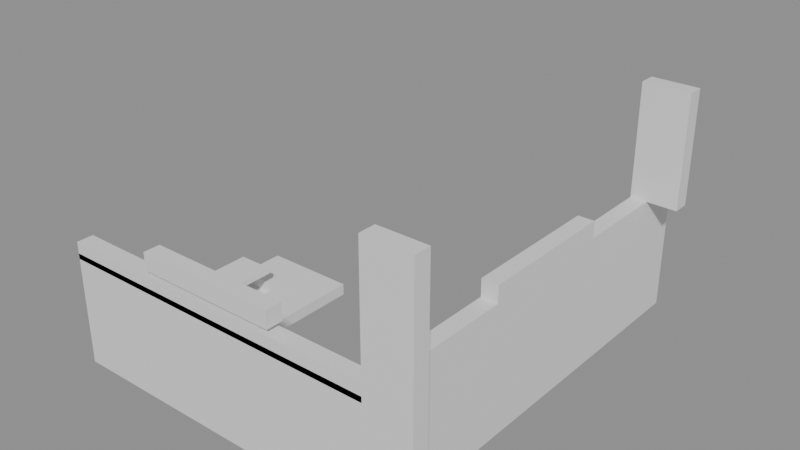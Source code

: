 # Source: building_lego.blend  (saved by Blender 5.0.119; exported with 4.5.12 LTS)
import bpy
from mathutils import Matrix  # noqa: F401  (used for matrix-valued properties, if any)

bpy.ops.wm.read_factory_settings(use_empty=True)
scene = bpy.context.scene
scene.name = 'Scene'

# ---- collections
col_01_paredes_externas = bpy.data.collections.new('01_Paredes_Externas'); scene.collection.children.link(col_01_paredes_externas)
col_03_pisos_escadas = bpy.data.collections.new('03_Pisos_Escadas'); scene.collection.children.link(col_03_pisos_escadas)
col_04_moveis_decoracoes = bpy.data.collections.new('04_Moveis_Decoracoes'); scene.collection.children.link(col_04_moveis_decoracoes)

# ---- materials (node trees are filled in below, after node groups)
mat_mat_parede_externa = bpy.data.materials.new('Mat_Parede_Externa')
mat_mat_pisos = bpy.data.materials.new('Mat_Pisos')
mat_mat_moveis = bpy.data.materials.new('Mat_Moveis')

# ---- material node trees
mat_mat_parede_externa.use_nodes = True; mat_mat_parede_externa.node_tree.nodes.clear()
_N = mat_mat_parede_externa.node_tree.nodes; _L = mat_mat_parede_externa.node_tree.links
n0 = _N.new('ShaderNodeBsdfPrincipled'); n0.name = 'BSDF - Pré-fundamentado'; n0.location = (-200, 100)
n1 = _N.new('ShaderNodeOutputMaterial'); n1.name = 'Saída de material'; n1.location = (200, 100)
_L.new(n0.outputs[0], n1.inputs[0])
n1.is_active_output = True
mat_mat_pisos.use_nodes = True; mat_mat_pisos.node_tree.nodes.clear()
_N = mat_mat_pisos.node_tree.nodes; _L = mat_mat_pisos.node_tree.links
n0 = _N.new('ShaderNodeBsdfPrincipled'); n0.name = 'BSDF - Pré-fundamentado'; n0.location = (-200, 100)
n1 = _N.new('ShaderNodeOutputMaterial'); n1.name = 'Saída de material'; n1.location = (200, 100)
_L.new(n0.outputs[0], n1.inputs[0])
n1.is_active_output = True
mat_mat_moveis.use_nodes = True; mat_mat_moveis.node_tree.nodes.clear()
_N = mat_mat_moveis.node_tree.nodes; _L = mat_mat_moveis.node_tree.links
n0 = _N.new('ShaderNodeBsdfPrincipled'); n0.name = 'BSDF - Pré-fundamentado'; n0.location = (-200, 100)
n1 = _N.new('ShaderNodeOutputMaterial'); n1.name = 'Saída de material'; n1.location = (200, 100)
_L.new(n0.outputs[0], n1.inputs[0])
n1.is_active_output = True

# ---- meshes
me_bloco_stone_wall_1232_3631_z10 = bpy.data.meshes.new('Bloco_stone_wall_1232_3631_z10')
me_bloco_stone_wall_1232_3631_z10.from_pydata([(-0.5, -0.175, -1.2), (0.5, -0.175, -1.2), (0.5, 0.175, -1.2), (-0.5, 0.175, -1.2), (-0.5, -0.175, 1.2), (0.5, -0.175, 1.2), (0.5, 0.175, 1.2), (-0.5, 0.175, 1.2)], [], [(0, 1, 2, 3), (4, 7, 6, 5), (0, 4, 5, 1), (2, 6, 7, 3), (0, 3, 7, 4), (1, 5, 6, 2)])
me_bloco_stone_wall_1232_3631_z10.materials.append(mat_mat_parede_externa)
me_bloco_stone_wall_1232_3631_z10.update()
me_bloco_stone_wall_1232_3631_z29 = bpy.data.meshes.new('Bloco_stone_wall_1232_3631_z29')
me_bloco_stone_wall_1232_3631_z29.from_pydata([(-0.5, -0.175, -0.18), (0.5, -0.175, -0.18), (0.5, 0.175, -0.18), (-0.5, 0.175, -0.18), (-0.5, -0.175, 0.18), (0.5, -0.175, 0.18), (0.5, 0.175, 0.18), (-0.5, 0.175, 0.18)], [], [(0, 1, 2, 3), (4, 7, 6, 5), (0, 4, 5, 1), (2, 6, 7, 3), (0, 3, 7, 4), (1, 5, 6, 2)])
me_bloco_stone_wall_1232_3631_z29.materials.append(mat_mat_parede_externa)
me_bloco_stone_wall_1232_3631_z29.update()
me_bloco_stone_wall_1233_3631_z10 = bpy.data.meshes.new('Bloco_stone_wall_1233_3631_z10')
me_bloco_stone_wall_1233_3631_z10.from_pydata([(-0.5, -0.175, -1.2), (0.5, -0.175, -1.2), (0.5, 0.175, -1.2), (-0.5, 0.175, -1.2), (-0.5, -0.175, 1.2), (0.5, -0.175, 1.2), (0.5, 0.175, 1.2), (-0.5, 0.175, 1.2)], [], [(0, 1, 2, 3), (4, 7, 6, 5), (0, 4, 5, 1), (2, 6, 7, 3), (0, 3, 7, 4), (1, 5, 6, 2)])
me_bloco_stone_wall_1233_3631_z10.materials.append(mat_mat_parede_externa)
me_bloco_stone_wall_1233_3631_z10.update()
me_bloco_stone_wall_1233_3631_z29 = bpy.data.meshes.new('Bloco_stone_wall_1233_3631_z29')
me_bloco_stone_wall_1233_3631_z29.from_pydata([(-0.5, -0.175, -0.18), (0.5, -0.175, -0.18), (0.5, 0.175, -0.18), (-0.5, 0.175, -0.18), (-0.5, -0.175, 0.18), (0.5, -0.175, 0.18), (0.5, 0.175, 0.18), (-0.5, 0.175, 0.18)], [], [(0, 1, 2, 3), (4, 7, 6, 5), (0, 4, 5, 1), (2, 6, 7, 3), (0, 3, 7, 4), (1, 5, 6, 2)])
me_bloco_stone_wall_1233_3631_z29.materials.append(mat_mat_parede_externa)
me_bloco_stone_wall_1233_3631_z29.update()
me_bloco_stone_wall_1234_3631_z10 = bpy.data.meshes.new('Bloco_stone_wall_1234_3631_z10')
me_bloco_stone_wall_1234_3631_z10.from_pydata([(-0.5, -0.175, -1.2), (0.5, -0.175, -1.2), (0.5, 0.175, -1.2), (-0.5, 0.175, -1.2), (-0.5, -0.175, 1.2), (0.5, -0.175, 1.2), (0.5, 0.175, 1.2), (-0.5, 0.175, 1.2)], [], [(0, 1, 2, 3), (4, 7, 6, 5), (0, 4, 5, 1), (2, 6, 7, 3), (0, 3, 7, 4), (1, 5, 6, 2)])
me_bloco_stone_wall_1234_3631_z10.materials.append(mat_mat_parede_externa)
me_bloco_stone_wall_1234_3631_z10.update()
me_bloco_stone_wall_1234_3631_z29 = bpy.data.meshes.new('Bloco_stone_wall_1234_3631_z29')
me_bloco_stone_wall_1234_3631_z29.from_pydata([(-0.5, -0.175, -0.18), (0.5, -0.175, -0.18), (0.5, 0.175, -0.18), (-0.5, 0.175, -0.18), (-0.5, -0.175, 0.18), (0.5, -0.175, 0.18), (0.5, 0.175, 0.18), (-0.5, 0.175, 0.18)], [], [(0, 1, 2, 3), (4, 7, 6, 5), (0, 4, 5, 1), (2, 6, 7, 3), (0, 3, 7, 4), (1, 5, 6, 2)])
me_bloco_stone_wall_1234_3631_z29.materials.append(mat_mat_parede_externa)
me_bloco_stone_wall_1234_3631_z29.update()
me_bloco_stone_arch_1234_3631_z33 = bpy.data.meshes.new('Bloco_stone_arch_1234_3631_z33')
me_bloco_stone_arch_1234_3631_z33.from_pydata([(-0.5, -0.175, -0.18), (0.5, -0.175, -0.18), (0.5, 0.175, -0.18), (-0.5, 0.175, -0.18), (-0.5, -0.175, 0.18), (0.5, -0.175, 0.18), (0.5, 0.175, 0.18), (-0.5, 0.175, 0.18)], [], [(0, 1, 2, 3), (4, 7, 6, 5), (0, 4, 5, 1), (2, 6, 7, 3), (0, 3, 7, 4), (1, 5, 6, 2)])
me_bloco_stone_arch_1234_3631_z33.materials.append(mat_mat_parede_externa)
me_bloco_stone_arch_1234_3631_z33.update()
me_bloco_stone_wall_1235_3631_z10 = bpy.data.meshes.new('Bloco_stone_wall_1235_3631_z10')
me_bloco_stone_wall_1235_3631_z10.from_pydata([(-0.5, -0.175, -1.2), (0.5, -0.175, -1.2), (0.5, 0.175, -1.2), (-0.5, 0.175, -1.2), (-0.5, -0.175, 1.2), (0.5, -0.175, 1.2), (0.5, 0.175, 1.2), (-0.5, 0.175, 1.2)], [], [(0, 1, 2, 3), (4, 7, 6, 5), (0, 4, 5, 1), (2, 6, 7, 3), (0, 3, 7, 4), (1, 5, 6, 2)])
me_bloco_stone_wall_1235_3631_z10.materials.append(mat_mat_parede_externa)
me_bloco_stone_wall_1235_3631_z10.update()
me_bloco_stone_wall_1235_3631_z29 = bpy.data.meshes.new('Bloco_stone_wall_1235_3631_z29')
me_bloco_stone_wall_1235_3631_z29.from_pydata([(-0.5, -0.175, -0.18), (0.5, -0.175, -0.18), (0.5, 0.175, -0.18), (-0.5, 0.175, -0.18), (-0.5, -0.175, 0.18), (0.5, -0.175, 0.18), (0.5, 0.175, 0.18), (-0.5, 0.175, 0.18)], [], [(0, 1, 2, 3), (4, 7, 6, 5), (0, 4, 5, 1), (2, 6, 7, 3), (0, 3, 7, 4), (1, 5, 6, 2)])
me_bloco_stone_wall_1235_3631_z29.materials.append(mat_mat_parede_externa)
me_bloco_stone_wall_1235_3631_z29.update()
me_bloco_stone_wall_1235_3631_z33 = bpy.data.meshes.new('Bloco_stone_wall_1235_3631_z33')
me_bloco_stone_wall_1235_3631_z33.from_pydata([(-0.5, -0.175, -0.18), (0.5, -0.175, -0.18), (0.5, 0.175, -0.18), (-0.5, 0.175, -0.18), (-0.5, -0.175, 0.18), (0.5, -0.175, 0.18), (0.5, 0.175, 0.18), (-0.5, 0.175, 0.18)], [], [(0, 1, 2, 3), (4, 7, 6, 5), (0, 4, 5, 1), (2, 6, 7, 3), (0, 3, 7, 4), (1, 5, 6, 2)])
me_bloco_stone_wall_1235_3631_z33.materials.append(mat_mat_parede_externa)
me_bloco_stone_wall_1235_3631_z33.update()
me_bloco_stone_wall_1236_3631_z10 = bpy.data.meshes.new('Bloco_stone_wall_1236_3631_z10')
me_bloco_stone_wall_1236_3631_z10.from_pydata([(-0.5, -0.175, -1.2), (0.5, -0.175, -1.2), (0.5, 0.175, -1.2), (-0.5, 0.175, -1.2), (-0.5, -0.175, 1.2), (0.5, -0.175, 1.2), (0.5, 0.175, 1.2), (-0.5, 0.175, 1.2)], [], [(0, 1, 2, 3), (4, 7, 6, 5), (0, 4, 5, 1), (2, 6, 7, 3), (0, 3, 7, 4), (1, 5, 6, 2)])
me_bloco_stone_wall_1236_3631_z10.materials.append(mat_mat_parede_externa)
me_bloco_stone_wall_1236_3631_z10.update()
me_bloco_stone_wall_1236_3631_z29 = bpy.data.meshes.new('Bloco_stone_wall_1236_3631_z29')
me_bloco_stone_wall_1236_3631_z29.from_pydata([(-0.5, -0.175, -0.18), (0.5, -0.175, -0.18), (0.5, 0.175, -0.18), (-0.5, 0.175, -0.18), (-0.5, -0.175, 0.18), (0.5, -0.175, 0.18), (0.5, 0.175, 0.18), (-0.5, 0.175, 0.18)], [], [(0, 1, 2, 3), (4, 7, 6, 5), (0, 4, 5, 1), (2, 6, 7, 3), (0, 3, 7, 4), (1, 5, 6, 2)])
me_bloco_stone_wall_1236_3631_z29.materials.append(mat_mat_parede_externa)
me_bloco_stone_wall_1236_3631_z29.update()
me_bloco_stone_arch_1236_3631_z33 = bpy.data.meshes.new('Bloco_stone_arch_1236_3631_z33')
me_bloco_stone_arch_1236_3631_z33.from_pydata([(-0.5, -0.175, -0.18), (0.5, -0.175, -0.18), (0.5, 0.175, -0.18), (-0.5, 0.175, -0.18), (-0.5, -0.175, 0.18), (0.5, -0.175, 0.18), (0.5, 0.175, 0.18), (-0.5, 0.175, 0.18)], [], [(0, 1, 2, 3), (4, 7, 6, 5), (0, 4, 5, 1), (2, 6, 7, 3), (0, 3, 7, 4), (1, 5, 6, 2)])
me_bloco_stone_arch_1236_3631_z33.materials.append(mat_mat_parede_externa)
me_bloco_stone_arch_1236_3631_z33.update()
me_bloco_stone_wall_1237_3631_z10 = bpy.data.meshes.new('Bloco_stone_wall_1237_3631_z10')
me_bloco_stone_wall_1237_3631_z10.from_pydata([(-0.5, -0.175, -1.2), (0.5, -0.175, -1.2), (0.5, 0.175, -1.2), (-0.5, 0.175, -1.2), (-0.5, -0.175, 1.2), (0.5, -0.175, 1.2), (0.5, 0.175, 1.2), (-0.5, 0.175, 1.2)], [], [(0, 1, 2, 3), (4, 7, 6, 5), (0, 4, 5, 1), (2, 6, 7, 3), (0, 3, 7, 4), (1, 5, 6, 2)])
me_bloco_stone_wall_1237_3631_z10.materials.append(mat_mat_parede_externa)
me_bloco_stone_wall_1237_3631_z10.update()
me_bloco_stone_wall_1237_3631_z29 = bpy.data.meshes.new('Bloco_stone_wall_1237_3631_z29')
me_bloco_stone_wall_1237_3631_z29.from_pydata([(-0.5, -0.175, -0.18), (0.5, -0.175, -0.18), (0.5, 0.175, -0.18), (-0.5, 0.175, -0.18), (-0.5, -0.175, 0.18), (0.5, -0.175, 0.18), (0.5, 0.175, 0.18), (-0.5, 0.175, 0.18)], [], [(0, 1, 2, 3), (4, 7, 6, 5), (0, 4, 5, 1), (2, 6, 7, 3), (0, 3, 7, 4), (1, 5, 6, 2)])
me_bloco_stone_wall_1237_3631_z29.materials.append(mat_mat_parede_externa)
me_bloco_stone_wall_1237_3631_z29.update()
me_bloco_stone_wall_1238_3631_z10 = bpy.data.meshes.new('Bloco_stone_wall_1238_3631_z10')
me_bloco_stone_wall_1238_3631_z10.from_pydata([(-0.5, -0.175, -1.2), (0.5, -0.175, -1.2), (0.5, 0.175, -1.2), (-0.5, 0.175, -1.2), (-0.5, -0.175, 1.2), (0.5, -0.175, 1.2), (0.5, 0.175, 1.2), (-0.5, 0.175, 1.2)], [], [(0, 1, 2, 3), (4, 7, 6, 5), (0, 4, 5, 1), (2, 6, 7, 3), (0, 3, 7, 4), (1, 5, 6, 2)])
me_bloco_stone_wall_1238_3631_z10.materials.append(mat_mat_parede_externa)
me_bloco_stone_wall_1238_3631_z10.update()
me_bloco_stone_wall_1238_3631_z29 = bpy.data.meshes.new('Bloco_stone_wall_1238_3631_z29')
me_bloco_stone_wall_1238_3631_z29.from_pydata([(-0.5, -0.175, -0.18), (0.5, -0.175, -0.18), (0.5, 0.175, -0.18), (-0.5, 0.175, -0.18), (-0.5, -0.175, 0.18), (0.5, -0.175, 0.18), (0.5, 0.175, 0.18), (-0.5, 0.175, 0.18)], [], [(0, 1, 2, 3), (4, 7, 6, 5), (0, 4, 5, 1), (2, 6, 7, 3), (0, 3, 7, 4), (1, 5, 6, 2)])
me_bloco_stone_wall_1238_3631_z29.materials.append(mat_mat_parede_externa)
me_bloco_stone_wall_1238_3631_z29.update()
me_bloco_stone_wall_1239_3631_z10 = bpy.data.meshes.new('Bloco_stone_wall_1239_3631_z10')
me_bloco_stone_wall_1239_3631_z10.from_pydata([(-0.5, -0.175, -1.2), (0.5, -0.175, -1.2), (0.5, 0.175, -1.2), (-0.5, 0.175, -1.2), (-0.5, -0.175, 1.2), (0.5, -0.175, 1.2), (0.5, 0.175, 1.2), (-0.5, 0.175, 1.2)], [], [(0, 1, 2, 3), (4, 7, 6, 5), (0, 4, 5, 1), (2, 6, 7, 3), (0, 3, 7, 4), (1, 5, 6, 2)])
me_bloco_stone_wall_1239_3631_z10.materials.append(mat_mat_parede_externa)
me_bloco_stone_wall_1239_3631_z10.update()
me_bloco_stone_wall_1239_3631_z30 = bpy.data.meshes.new('Bloco_stone_wall_1239_3631_z30')
me_bloco_stone_wall_1239_3631_z30.from_pydata([(-0.5, -0.175, -0.18), (0.5, -0.175, -0.18), (0.5, 0.175, -0.18), (-0.5, 0.175, -0.18), (-0.5, -0.175, 0.18), (0.5, -0.175, 0.18), (0.5, 0.175, 0.18), (-0.5, 0.175, 0.18)], [], [(0, 1, 2, 3), (4, 7, 6, 5), (0, 4, 5, 1), (2, 6, 7, 3), (0, 3, 7, 4), (1, 5, 6, 2)])
me_bloco_stone_wall_1239_3631_z30.materials.append(mat_mat_parede_externa)
me_bloco_stone_wall_1239_3631_z30.update()
me_bloco_stone_pillar_1239_3631_z33 = bpy.data.meshes.new('Bloco_stone_pillar_1239_3631_z33')
me_bloco_stone_pillar_1239_3631_z33.from_pydata([(-0.5, -0.175, -1.2), (0.5, -0.175, -1.2), (0.5, 0.175, -1.2), (-0.5, 0.175, -1.2), (-0.5, -0.175, 1.2), (0.5, -0.175, 1.2), (0.5, 0.175, 1.2), (-0.5, 0.175, 1.2)], [], [(0, 1, 2, 3), (4, 7, 6, 5), (0, 4, 5, 1), (2, 6, 7, 3), (0, 3, 7, 4), (1, 5, 6, 2)])
me_bloco_stone_pillar_1239_3631_z33.materials.append(mat_mat_parede_externa)
me_bloco_stone_pillar_1239_3631_z33.update()
me_bloco_stone_pillar_1239_3639_z33 = bpy.data.meshes.new('Bloco_stone_pillar_1239_3639_z33')
me_bloco_stone_pillar_1239_3639_z33.from_pydata([(-0.5, -0.175, -1.2), (0.5, -0.175, -1.2), (0.5, 0.175, -1.2), (-0.5, 0.175, -1.2), (-0.5, -0.175, 1.2), (0.5, -0.175, 1.2), (0.5, 0.175, 1.2), (-0.5, 0.175, 1.2)], [], [(0, 1, 2, 3), (4, 7, 6, 5), (0, 4, 5, 1), (2, 6, 7, 3), (0, 3, 7, 4), (1, 5, 6, 2)])
me_bloco_stone_pillar_1239_3639_z33.materials.append(mat_mat_parede_externa)
me_bloco_stone_pillar_1239_3639_z33.update()
me_bloco_stone_wall_1239_3632_z10 = bpy.data.meshes.new('Bloco_stone_wall_1239_3632_z10')
me_bloco_stone_wall_1239_3632_z10.from_pydata([(-0.175, -0.5, -1.2), (0.175, -0.5, -1.2), (0.175, 0.5, -1.2), (-0.175, 0.5, -1.2), (-0.175, -0.5, 1.2), (0.175, -0.5, 1.2), (0.175, 0.5, 1.2), (-0.175, 0.5, 1.2)], [], [(0, 1, 2, 3), (4, 7, 6, 5), (0, 4, 5, 1), (2, 6, 7, 3), (0, 3, 7, 4), (1, 5, 6, 2)])
me_bloco_stone_wall_1239_3632_z10.materials.append(mat_mat_parede_externa)
me_bloco_stone_wall_1239_3632_z10.update()
me_bloco_stone_wall_1239_3632_z30 = bpy.data.meshes.new('Bloco_stone_wall_1239_3632_z30')
me_bloco_stone_wall_1239_3632_z30.from_pydata([(-0.175, -0.5, -0.18), (0.175, -0.5, -0.18), (0.175, 0.5, -0.18), (-0.175, 0.5, -0.18), (-0.175, -0.5, 0.18), (0.175, -0.5, 0.18), (0.175, 0.5, 0.18), (-0.175, 0.5, 0.18)], [], [(0, 1, 2, 3), (4, 7, 6, 5), (0, 4, 5, 1), (2, 6, 7, 3), (0, 3, 7, 4), (1, 5, 6, 2)])
me_bloco_stone_wall_1239_3632_z30.materials.append(mat_mat_parede_externa)
me_bloco_stone_wall_1239_3632_z30.update()
me_bloco_stone_wall_1239_3633_z10 = bpy.data.meshes.new('Bloco_stone_wall_1239_3633_z10')
me_bloco_stone_wall_1239_3633_z10.from_pydata([(-0.175, -0.5, -1.2), (0.175, -0.5, -1.2), (0.175, 0.5, -1.2), (-0.175, 0.5, -1.2), (-0.175, -0.5, 1.2), (0.175, -0.5, 1.2), (0.175, 0.5, 1.2), (-0.175, 0.5, 1.2)], [], [(0, 1, 2, 3), (4, 7, 6, 5), (0, 4, 5, 1), (2, 6, 7, 3), (0, 3, 7, 4), (1, 5, 6, 2)])
me_bloco_stone_wall_1239_3633_z10.materials.append(mat_mat_parede_externa)
me_bloco_stone_wall_1239_3633_z10.update()
me_bloco_stone_wall_1239_3633_z30 = bpy.data.meshes.new('Bloco_stone_wall_1239_3633_z30')
me_bloco_stone_wall_1239_3633_z30.from_pydata([(-0.175, -0.5, -0.18), (0.175, -0.5, -0.18), (0.175, 0.5, -0.18), (-0.175, 0.5, -0.18), (-0.175, -0.5, 0.18), (0.175, -0.5, 0.18), (0.175, 0.5, 0.18), (-0.175, 0.5, 0.18)], [], [(0, 1, 2, 3), (4, 7, 6, 5), (0, 4, 5, 1), (2, 6, 7, 3), (0, 3, 7, 4), (1, 5, 6, 2)])
me_bloco_stone_wall_1239_3633_z30.materials.append(mat_mat_parede_externa)
me_bloco_stone_wall_1239_3633_z30.update()
me_bloco_stone_wall_1239_3634_z10 = bpy.data.meshes.new('Bloco_stone_wall_1239_3634_z10')
me_bloco_stone_wall_1239_3634_z10.from_pydata([(-0.175, -0.5, -1.2), (0.175, -0.5, -1.2), (0.175, 0.5, -1.2), (-0.175, 0.5, -1.2), (-0.175, -0.5, 1.2), (0.175, -0.5, 1.2), (0.175, 0.5, 1.2), (-0.175, 0.5, 1.2)], [], [(0, 1, 2, 3), (4, 7, 6, 5), (0, 4, 5, 1), (2, 6, 7, 3), (0, 3, 7, 4), (1, 5, 6, 2)])
me_bloco_stone_wall_1239_3634_z10.materials.append(mat_mat_parede_externa)
me_bloco_stone_wall_1239_3634_z10.update()
me_bloco_stone_wall_1239_3634_z30 = bpy.data.meshes.new('Bloco_stone_wall_1239_3634_z30')
me_bloco_stone_wall_1239_3634_z30.from_pydata([(-0.175, -0.5, -0.18), (0.175, -0.5, -0.18), (0.175, 0.5, -0.18), (-0.175, 0.5, -0.18), (-0.175, -0.5, 0.18), (0.175, -0.5, 0.18), (0.175, 0.5, 0.18), (-0.175, 0.5, 0.18)], [], [(0, 1, 2, 3), (4, 7, 6, 5), (0, 4, 5, 1), (2, 6, 7, 3), (0, 3, 7, 4), (1, 5, 6, 2)])
me_bloco_stone_wall_1239_3634_z30.materials.append(mat_mat_parede_externa)
me_bloco_stone_wall_1239_3634_z30.update()
me_bloco_stone_arch_1239_3634_z33 = bpy.data.meshes.new('Bloco_stone_arch_1239_3634_z33')
me_bloco_stone_arch_1239_3634_z33.from_pydata([(-0.175, -0.5, -0.18), (0.175, -0.5, -0.18), (0.175, 0.5, -0.18), (-0.175, 0.5, -0.18), (-0.175, -0.5, 0.18), (0.175, -0.5, 0.18), (0.175, 0.5, 0.18), (-0.175, 0.5, 0.18)], [], [(0, 1, 2, 3), (4, 7, 6, 5), (0, 4, 5, 1), (2, 6, 7, 3), (0, 3, 7, 4), (1, 5, 6, 2)])
me_bloco_stone_arch_1239_3634_z33.materials.append(mat_mat_parede_externa)
me_bloco_stone_arch_1239_3634_z33.update()
me_bloco_stone_wall_1239_3635_z10 = bpy.data.meshes.new('Bloco_stone_wall_1239_3635_z10')
me_bloco_stone_wall_1239_3635_z10.from_pydata([(-0.175, -0.5, -1.2), (0.175, -0.5, -1.2), (0.175, 0.5, -1.2), (-0.175, 0.5, -1.2), (-0.175, -0.5, 1.2), (0.175, -0.5, 1.2), (0.175, 0.5, 1.2), (-0.175, 0.5, 1.2)], [], [(0, 1, 2, 3), (4, 7, 6, 5), (0, 4, 5, 1), (2, 6, 7, 3), (0, 3, 7, 4), (1, 5, 6, 2)])
me_bloco_stone_wall_1239_3635_z10.materials.append(mat_mat_parede_externa)
me_bloco_stone_wall_1239_3635_z10.update()
me_bloco_stone_wall_1239_3635_z30 = bpy.data.meshes.new('Bloco_stone_wall_1239_3635_z30')
me_bloco_stone_wall_1239_3635_z30.from_pydata([(-0.175, -0.5, -0.18), (0.175, -0.5, -0.18), (0.175, 0.5, -0.18), (-0.175, 0.5, -0.18), (-0.175, -0.5, 0.18), (0.175, -0.5, 0.18), (0.175, 0.5, 0.18), (-0.175, 0.5, 0.18)], [], [(0, 1, 2, 3), (4, 7, 6, 5), (0, 4, 5, 1), (2, 6, 7, 3), (0, 3, 7, 4), (1, 5, 6, 2)])
me_bloco_stone_wall_1239_3635_z30.materials.append(mat_mat_parede_externa)
me_bloco_stone_wall_1239_3635_z30.update()
me_bloco_stone_wall_1239_3635_z33 = bpy.data.meshes.new('Bloco_stone_wall_1239_3635_z33')
me_bloco_stone_wall_1239_3635_z33.from_pydata([(-0.175, -0.5, -0.18), (0.175, -0.5, -0.18), (0.175, 0.5, -0.18), (-0.175, 0.5, -0.18), (-0.175, -0.5, 0.18), (0.175, -0.5, 0.18), (0.175, 0.5, 0.18), (-0.175, 0.5, 0.18)], [], [(0, 1, 2, 3), (4, 7, 6, 5), (0, 4, 5, 1), (2, 6, 7, 3), (0, 3, 7, 4), (1, 5, 6, 2)])
me_bloco_stone_wall_1239_3635_z33.materials.append(mat_mat_parede_externa)
me_bloco_stone_wall_1239_3635_z33.update()
me_bloco_stone_wall_1239_3636_z10 = bpy.data.meshes.new('Bloco_stone_wall_1239_3636_z10')
me_bloco_stone_wall_1239_3636_z10.from_pydata([(-0.175, -0.5, -1.2), (0.175, -0.5, -1.2), (0.175, 0.5, -1.2), (-0.175, 0.5, -1.2), (-0.175, -0.5, 1.2), (0.175, -0.5, 1.2), (0.175, 0.5, 1.2), (-0.175, 0.5, 1.2)], [], [(0, 1, 2, 3), (4, 7, 6, 5), (0, 4, 5, 1), (2, 6, 7, 3), (0, 3, 7, 4), (1, 5, 6, 2)])
me_bloco_stone_wall_1239_3636_z10.materials.append(mat_mat_parede_externa)
me_bloco_stone_wall_1239_3636_z10.update()
me_bloco_stone_wall_1239_3636_z30 = bpy.data.meshes.new('Bloco_stone_wall_1239_3636_z30')
me_bloco_stone_wall_1239_3636_z30.from_pydata([(-0.175, -0.5, -0.18), (0.175, -0.5, -0.18), (0.175, 0.5, -0.18), (-0.175, 0.5, -0.18), (-0.175, -0.5, 0.18), (0.175, -0.5, 0.18), (0.175, 0.5, 0.18), (-0.175, 0.5, 0.18)], [], [(0, 1, 2, 3), (4, 7, 6, 5), (0, 4, 5, 1), (2, 6, 7, 3), (0, 3, 7, 4), (1, 5, 6, 2)])
me_bloco_stone_wall_1239_3636_z30.materials.append(mat_mat_parede_externa)
me_bloco_stone_wall_1239_3636_z30.update()
me_bloco_stone_arch_1239_3636_z33 = bpy.data.meshes.new('Bloco_stone_arch_1239_3636_z33')
me_bloco_stone_arch_1239_3636_z33.from_pydata([(-0.175, -0.5, -0.18), (0.175, -0.5, -0.18), (0.175, 0.5, -0.18), (-0.175, 0.5, -0.18), (-0.175, -0.5, 0.18), (0.175, -0.5, 0.18), (0.175, 0.5, 0.18), (-0.175, 0.5, 0.18)], [], [(0, 1, 2, 3), (4, 7, 6, 5), (0, 4, 5, 1), (2, 6, 7, 3), (0, 3, 7, 4), (1, 5, 6, 2)])
me_bloco_stone_arch_1239_3636_z33.materials.append(mat_mat_parede_externa)
me_bloco_stone_arch_1239_3636_z33.update()
me_bloco_stone_wall_1239_3637_z10 = bpy.data.meshes.new('Bloco_stone_wall_1239_3637_z10')
me_bloco_stone_wall_1239_3637_z10.from_pydata([(-0.175, -0.5, -1.2), (0.175, -0.5, -1.2), (0.175, 0.5, -1.2), (-0.175, 0.5, -1.2), (-0.175, -0.5, 1.2), (0.175, -0.5, 1.2), (0.175, 0.5, 1.2), (-0.175, 0.5, 1.2)], [], [(0, 1, 2, 3), (4, 7, 6, 5), (0, 4, 5, 1), (2, 6, 7, 3), (0, 3, 7, 4), (1, 5, 6, 2)])
me_bloco_stone_wall_1239_3637_z10.materials.append(mat_mat_parede_externa)
me_bloco_stone_wall_1239_3637_z10.update()
me_bloco_stone_wall_1239_3637_z30 = bpy.data.meshes.new('Bloco_stone_wall_1239_3637_z30')
me_bloco_stone_wall_1239_3637_z30.from_pydata([(-0.175, -0.5, -0.18), (0.175, -0.5, -0.18), (0.175, 0.5, -0.18), (-0.175, 0.5, -0.18), (-0.175, -0.5, 0.18), (0.175, -0.5, 0.18), (0.175, 0.5, 0.18), (-0.175, 0.5, 0.18)], [], [(0, 1, 2, 3), (4, 7, 6, 5), (0, 4, 5, 1), (2, 6, 7, 3), (0, 3, 7, 4), (1, 5, 6, 2)])
me_bloco_stone_wall_1239_3637_z30.materials.append(mat_mat_parede_externa)
me_bloco_stone_wall_1239_3637_z30.update()
me_bloco_stone_wall_1239_3638_z10 = bpy.data.meshes.new('Bloco_stone_wall_1239_3638_z10')
me_bloco_stone_wall_1239_3638_z10.from_pydata([(-0.175, -0.5, -1.2), (0.175, -0.5, -1.2), (0.175, 0.5, -1.2), (-0.175, 0.5, -1.2), (-0.175, -0.5, 1.2), (0.175, -0.5, 1.2), (0.175, 0.5, 1.2), (-0.175, 0.5, 1.2)], [], [(0, 1, 2, 3), (4, 7, 6, 5), (0, 4, 5, 1), (2, 6, 7, 3), (0, 3, 7, 4), (1, 5, 6, 2)])
me_bloco_stone_wall_1239_3638_z10.materials.append(mat_mat_parede_externa)
me_bloco_stone_wall_1239_3638_z10.update()
me_bloco_stone_wall_1239_3638_z30 = bpy.data.meshes.new('Bloco_stone_wall_1239_3638_z30')
me_bloco_stone_wall_1239_3638_z30.from_pydata([(-0.175, -0.5, -0.18), (0.175, -0.5, -0.18), (0.175, 0.5, -0.18), (-0.175, 0.5, -0.18), (-0.175, -0.5, 0.18), (0.175, -0.5, 0.18), (0.175, 0.5, 0.18), (-0.175, 0.5, 0.18)], [], [(0, 1, 2, 3), (4, 7, 6, 5), (0, 4, 5, 1), (2, 6, 7, 3), (0, 3, 7, 4), (1, 5, 6, 2)])
me_bloco_stone_wall_1239_3638_z30.materials.append(mat_mat_parede_externa)
me_bloco_stone_wall_1239_3638_z30.update()
me_bloco_stone_wall_1239_3639_z10 = bpy.data.meshes.new('Bloco_stone_wall_1239_3639_z10')
me_bloco_stone_wall_1239_3639_z10.from_pydata([(-0.175, -0.5, -1.2), (0.175, -0.5, -1.2), (0.175, 0.5, -1.2), (-0.175, 0.5, -1.2), (-0.175, -0.5, 1.2), (0.175, -0.5, 1.2), (0.175, 0.5, 1.2), (-0.175, 0.5, 1.2)], [], [(0, 1, 2, 3), (4, 7, 6, 5), (0, 4, 5, 1), (2, 6, 7, 3), (0, 3, 7, 4), (1, 5, 6, 2)])
me_bloco_stone_wall_1239_3639_z10.materials.append(mat_mat_parede_externa)
me_bloco_stone_wall_1239_3639_z10.update()
me_bloco_stone_wall_1239_3639_z30 = bpy.data.meshes.new('Bloco_stone_wall_1239_3639_z30')
me_bloco_stone_wall_1239_3639_z30.from_pydata([(-0.175, -0.5, -0.18), (0.175, -0.5, -0.18), (0.175, 0.5, -0.18), (-0.175, 0.5, -0.18), (-0.175, -0.5, 0.18), (0.175, -0.5, 0.18), (0.175, 0.5, 0.18), (-0.175, 0.5, 0.18)], [], [(0, 1, 2, 3), (4, 7, 6, 5), (0, 4, 5, 1), (2, 6, 7, 3), (0, 3, 7, 4), (1, 5, 6, 2)])
me_bloco_stone_wall_1239_3639_z30.materials.append(mat_mat_parede_externa)
me_bloco_stone_wall_1239_3639_z30.update()
me_piso_stone_1232_3633_z10 = bpy.data.meshes.new('Piso_stone_1232_3633_z10')
me_piso_stone_1232_3633_z10.from_pydata([(-0.5, -0.5, -0.05), (0.5, -0.5, -0.05), (0.5, 0.5, -0.05), (-0.5, 0.5, -0.05), (-0.5, -0.5, 0.05), (0.5, -0.5, 0.05), (0.5, 0.5, 0.05), (-0.5, 0.5, 0.05)], [], [(0, 1, 2, 3), (4, 7, 6, 5), (0, 4, 5, 1), (2, 6, 7, 3), (0, 3, 7, 4), (1, 5, 6, 2)])
me_piso_stone_1232_3633_z10.materials.append(mat_mat_pisos)
me_piso_stone_1232_3633_z10.update()
me_piso_stone_1232_3634_z10 = bpy.data.meshes.new('Piso_stone_1232_3634_z10')
me_piso_stone_1232_3634_z10.from_pydata([(-0.5, -0.5, -0.05), (0.5, -0.5, -0.05), (0.5, 0.5, -0.05), (-0.5, 0.5, -0.05), (-0.5, -0.5, 0.05), (0.5, -0.5, 0.05), (0.5, 0.5, 0.05), (-0.5, 0.5, 0.05)], [], [(0, 1, 2, 3), (4, 7, 6, 5), (0, 4, 5, 1), (2, 6, 7, 3), (0, 3, 7, 4), (1, 5, 6, 2)])
me_piso_stone_1232_3634_z10.materials.append(mat_mat_pisos)
me_piso_stone_1232_3634_z10.update()
me_degrau_1232_3632_z10 = bpy.data.meshes.new('Degrau_1232_3632_z10')
me_degrau_1232_3632_z10.from_pydata([(-0.5, -0.5, -0.125), (0.5, -0.5, -0.125), (0.5, 0.5, -0.125), (-0.5, 0.5, -0.125), (-0.5, -0.5, 0.125), (0.5, -0.5, 0.125), (0.5, 0.5, 0.125), (-0.5, 0.5, 0.125)], [], [(0, 1, 2, 3), (4, 7, 6, 5), (0, 4, 5, 1), (2, 6, 7, 3), (0, 3, 7, 4), (1, 5, 6, 2)])
me_degrau_1232_3632_z10.materials.append(mat_mat_pisos)
me_degrau_1232_3632_z10.update()
me_degrau_1233_3632_z10 = bpy.data.meshes.new('Degrau_1233_3632_z10')
me_degrau_1233_3632_z10.from_pydata([(-0.5, -0.5, -0.125), (0.5, -0.5, -0.125), (0.5, 0.5, -0.125), (-0.5, 0.5, -0.125), (-0.5, -0.5, 0.125), (0.5, -0.5, 0.125), (0.5, 0.5, 0.125), (-0.5, 0.5, 0.125)], [], [(0, 1, 2, 3), (4, 7, 6, 5), (0, 4, 5, 1), (2, 6, 7, 3), (0, 3, 7, 4), (1, 5, 6, 2)])
me_degrau_1233_3632_z10.materials.append(mat_mat_pisos)
me_degrau_1233_3632_z10.update()
me_degrau_1233_3633_z10 = bpy.data.meshes.new('Degrau_1233_3633_z10')
me_degrau_1233_3633_z10.from_pydata([(-0.5, -0.5, -0.125), (0.5, -0.5, -0.125), (0.5, 0.5, -0.125), (-0.5, 0.5, -0.125), (-0.5, -0.5, 0.125), (0.5, -0.5, 0.125), (0.5, 0.5, 0.125), (-0.5, 0.5, 0.125)], [], [(0, 1, 2, 3), (4, 7, 6, 5), (0, 4, 5, 1), (2, 6, 7, 3), (0, 3, 7, 4), (1, 5, 6, 2)])
me_degrau_1233_3633_z10.materials.append(mat_mat_pisos)
me_degrau_1233_3633_z10.update()
me_degrau_1233_3634_z10 = bpy.data.meshes.new('Degrau_1233_3634_z10')
me_degrau_1233_3634_z10.from_pydata([(-0.5, -0.5, -0.125), (0.5, -0.5, -0.125), (0.5, 0.5, -0.125), (-0.5, 0.5, -0.125), (-0.5, -0.5, 0.125), (0.5, -0.5, 0.125), (0.5, 0.5, 0.125), (-0.5, 0.5, 0.125)], [], [(0, 1, 2, 3), (4, 7, 6, 5), (0, 4, 5, 1), (2, 6, 7, 3), (0, 3, 7, 4), (1, 5, 6, 2)])
me_degrau_1233_3634_z10.materials.append(mat_mat_pisos)
me_degrau_1233_3634_z10.update()
me_degrau_1232_3635_z10 = bpy.data.meshes.new('Degrau_1232_3635_z10')
me_degrau_1232_3635_z10.from_pydata([(-0.5, -0.5, -0.125), (0.5, -0.5, -0.125), (0.5, 0.5, -0.125), (-0.5, 0.5, -0.125), (-0.5, -0.5, 0.125), (0.5, -0.5, 0.125), (0.5, 0.5, 0.125), (-0.5, 0.5, 0.125)], [], [(0, 1, 2, 3), (4, 7, 6, 5), (0, 4, 5, 1), (2, 6, 7, 3), (0, 3, 7, 4), (1, 5, 6, 2)])
me_degrau_1232_3635_z10.materials.append(mat_mat_pisos)
me_degrau_1232_3635_z10.update()
me_degrau_1233_3635_z10 = bpy.data.meshes.new('Degrau_1233_3635_z10')
me_degrau_1233_3635_z10.from_pydata([(-0.5, -0.5, -0.125), (0.5, -0.5, -0.125), (0.5, 0.5, -0.125), (-0.5, 0.5, -0.125), (-0.5, -0.5, 0.125), (0.5, -0.5, 0.125), (0.5, 0.5, 0.125), (-0.5, 0.5, 0.125)], [], [(0, 1, 2, 3), (4, 7, 6, 5), (0, 4, 5, 1), (2, 6, 7, 3), (0, 3, 7, 4), (1, 5, 6, 2)])
me_degrau_1233_3635_z10.materials.append(mat_mat_pisos)
me_degrau_1233_3635_z10.update()
me_movel_humility_1232_3633_z15 = bpy.data.meshes.new('Movel_humility_1232_3633_z15')
me_movel_humility_1232_3633_z15.from_pydata([(-0.4, -0.4, -0.06), (0.4, -0.4, -0.06), (0.4, 0.4, -0.06), (-0.4, 0.4, -0.06), (-0.4, -0.4, 0.06), (0.4, -0.4, 0.06), (0.4, 0.4, 0.06), (-0.4, 0.4, 0.06)], [], [(0, 1, 2, 3), (4, 7, 6, 5), (0, 4, 5, 1), (2, 6, 7, 3), (0, 3, 7, 4), (1, 5, 6, 2)])
me_movel_humility_1232_3633_z15.materials.append(mat_mat_moveis)
me_movel_humility_1232_3633_z15.update()
me_movel_humility_1232_3634_z15 = bpy.data.meshes.new('Movel_humility_1232_3634_z15')
me_movel_humility_1232_3634_z15.from_pydata([(-0.4, -0.4, -0.06), (0.4, -0.4, -0.06), (0.4, 0.4, -0.06), (-0.4, 0.4, -0.06), (-0.4, -0.4, 0.06), (0.4, -0.4, 0.06), (0.4, 0.4, 0.06), (-0.4, 0.4, 0.06)], [], [(0, 1, 2, 3), (4, 7, 6, 5), (0, 4, 5, 1), (2, 6, 7, 3), (0, 3, 7, 4), (1, 5, 6, 2)])
me_movel_humility_1232_3634_z15.materials.append(mat_mat_moveis)
me_movel_humility_1232_3634_z15.update()

# ---- objects
ob_parede_externa_norte_y3631_x1232_1239 = bpy.data.objects.new('Parede_Externa_Norte_Y3631_X1232_1239', None)
ob_bloco_stone_wall_1232_3631_z10 = bpy.data.objects.new('Bloco_stone_wall_1232_3631_z10', me_bloco_stone_wall_1232_3631_z10)
ob_bloco_stone_wall_1232_3631_z29 = bpy.data.objects.new('Bloco_stone_wall_1232_3631_z29', me_bloco_stone_wall_1232_3631_z29)
ob_bloco_stone_wall_1233_3631_z10 = bpy.data.objects.new('Bloco_stone_wall_1233_3631_z10', me_bloco_stone_wall_1233_3631_z10)
ob_bloco_stone_wall_1233_3631_z29 = bpy.data.objects.new('Bloco_stone_wall_1233_3631_z29', me_bloco_stone_wall_1233_3631_z29)
ob_bloco_stone_wall_1234_3631_z10 = bpy.data.objects.new('Bloco_stone_wall_1234_3631_z10', me_bloco_stone_wall_1234_3631_z10)
ob_bloco_stone_wall_1234_3631_z29 = bpy.data.objects.new('Bloco_stone_wall_1234_3631_z29', me_bloco_stone_wall_1234_3631_z29)
ob_bloco_stone_arch_1234_3631_z33 = bpy.data.objects.new('Bloco_stone_arch_1234_3631_z33', me_bloco_stone_arch_1234_3631_z33)
ob_bloco_stone_wall_1235_3631_z10 = bpy.data.objects.new('Bloco_stone_wall_1235_3631_z10', me_bloco_stone_wall_1235_3631_z10)
ob_bloco_stone_wall_1235_3631_z29 = bpy.data.objects.new('Bloco_stone_wall_1235_3631_z29', me_bloco_stone_wall_1235_3631_z29)
ob_bloco_stone_wall_1235_3631_z33 = bpy.data.objects.new('Bloco_stone_wall_1235_3631_z33', me_bloco_stone_wall_1235_3631_z33)
ob_bloco_stone_wall_1236_3631_z10 = bpy.data.objects.new('Bloco_stone_wall_1236_3631_z10', me_bloco_stone_wall_1236_3631_z10)
ob_bloco_stone_wall_1236_3631_z29 = bpy.data.objects.new('Bloco_stone_wall_1236_3631_z29', me_bloco_stone_wall_1236_3631_z29)
ob_bloco_stone_arch_1236_3631_z33 = bpy.data.objects.new('Bloco_stone_arch_1236_3631_z33', me_bloco_stone_arch_1236_3631_z33)
ob_bloco_stone_wall_1237_3631_z10 = bpy.data.objects.new('Bloco_stone_wall_1237_3631_z10', me_bloco_stone_wall_1237_3631_z10)
ob_bloco_stone_wall_1237_3631_z29 = bpy.data.objects.new('Bloco_stone_wall_1237_3631_z29', me_bloco_stone_wall_1237_3631_z29)
ob_bloco_stone_wall_1238_3631_z10 = bpy.data.objects.new('Bloco_stone_wall_1238_3631_z10', me_bloco_stone_wall_1238_3631_z10)
ob_bloco_stone_wall_1238_3631_z29 = bpy.data.objects.new('Bloco_stone_wall_1238_3631_z29', me_bloco_stone_wall_1238_3631_z29)
ob_bloco_stone_wall_1239_3631_z10 = bpy.data.objects.new('Bloco_stone_wall_1239_3631_z10', me_bloco_stone_wall_1239_3631_z10)
ob_bloco_stone_wall_1239_3631_z30 = bpy.data.objects.new('Bloco_stone_wall_1239_3631_z30', me_bloco_stone_wall_1239_3631_z30)
ob_bloco_stone_pillar_1239_3631_z33 = bpy.data.objects.new('Bloco_stone_pillar_1239_3631_z33', me_bloco_stone_pillar_1239_3631_z33)
ob_parede_externa_sul_y3639_x1239_1239 = bpy.data.objects.new('Parede_Externa_Sul_Y3639_X1239_1239', None)
ob_bloco_stone_pillar_1239_3639_z33 = bpy.data.objects.new('Bloco_stone_pillar_1239_3639_z33', me_bloco_stone_pillar_1239_3639_z33)
ob_parede_externa_leste_x1239_y3632_3639 = bpy.data.objects.new('Parede_Externa_Leste_X1239_Y3632_3639', None)
ob_bloco_stone_wall_1239_3632_z10 = bpy.data.objects.new('Bloco_stone_wall_1239_3632_z10', me_bloco_stone_wall_1239_3632_z10)
ob_bloco_stone_wall_1239_3632_z30 = bpy.data.objects.new('Bloco_stone_wall_1239_3632_z30', me_bloco_stone_wall_1239_3632_z30)
ob_bloco_stone_wall_1239_3633_z10 = bpy.data.objects.new('Bloco_stone_wall_1239_3633_z10', me_bloco_stone_wall_1239_3633_z10)
ob_bloco_stone_wall_1239_3633_z30 = bpy.data.objects.new('Bloco_stone_wall_1239_3633_z30', me_bloco_stone_wall_1239_3633_z30)
ob_bloco_stone_wall_1239_3634_z10 = bpy.data.objects.new('Bloco_stone_wall_1239_3634_z10', me_bloco_stone_wall_1239_3634_z10)
ob_bloco_stone_wall_1239_3634_z30 = bpy.data.objects.new('Bloco_stone_wall_1239_3634_z30', me_bloco_stone_wall_1239_3634_z30)
ob_bloco_stone_arch_1239_3634_z33 = bpy.data.objects.new('Bloco_stone_arch_1239_3634_z33', me_bloco_stone_arch_1239_3634_z33)
ob_bloco_stone_wall_1239_3635_z10 = bpy.data.objects.new('Bloco_stone_wall_1239_3635_z10', me_bloco_stone_wall_1239_3635_z10)
ob_bloco_stone_wall_1239_3635_z30 = bpy.data.objects.new('Bloco_stone_wall_1239_3635_z30', me_bloco_stone_wall_1239_3635_z30)
ob_bloco_stone_wall_1239_3635_z33 = bpy.data.objects.new('Bloco_stone_wall_1239_3635_z33', me_bloco_stone_wall_1239_3635_z33)
ob_bloco_stone_wall_1239_3636_z10 = bpy.data.objects.new('Bloco_stone_wall_1239_3636_z10', me_bloco_stone_wall_1239_3636_z10)
ob_bloco_stone_wall_1239_3636_z30 = bpy.data.objects.new('Bloco_stone_wall_1239_3636_z30', me_bloco_stone_wall_1239_3636_z30)
ob_bloco_stone_arch_1239_3636_z33 = bpy.data.objects.new('Bloco_stone_arch_1239_3636_z33', me_bloco_stone_arch_1239_3636_z33)
ob_bloco_stone_wall_1239_3637_z10 = bpy.data.objects.new('Bloco_stone_wall_1239_3637_z10', me_bloco_stone_wall_1239_3637_z10)
ob_bloco_stone_wall_1239_3637_z30 = bpy.data.objects.new('Bloco_stone_wall_1239_3637_z30', me_bloco_stone_wall_1239_3637_z30)
ob_bloco_stone_wall_1239_3638_z10 = bpy.data.objects.new('Bloco_stone_wall_1239_3638_z10', me_bloco_stone_wall_1239_3638_z10)
ob_bloco_stone_wall_1239_3638_z30 = bpy.data.objects.new('Bloco_stone_wall_1239_3638_z30', me_bloco_stone_wall_1239_3638_z30)
ob_bloco_stone_wall_1239_3639_z10 = bpy.data.objects.new('Bloco_stone_wall_1239_3639_z10', me_bloco_stone_wall_1239_3639_z10)
ob_bloco_stone_wall_1239_3639_z30 = bpy.data.objects.new('Bloco_stone_wall_1239_3639_z30', me_bloco_stone_wall_1239_3639_z30)
ob_pisos_lajes = bpy.data.objects.new('Pisos_Lajes', None)
ob_piso_stone_1232_3633_z10 = bpy.data.objects.new('Piso_stone_1232_3633_z10', me_piso_stone_1232_3633_z10)
ob_piso_stone_1232_3634_z10 = bpy.data.objects.new('Piso_stone_1232_3634_z10', me_piso_stone_1232_3634_z10)
ob_escadas_corrim_os = bpy.data.objects.new('Escadas_Corrimãos', None)
ob_degrau_1232_3632_z10 = bpy.data.objects.new('Degrau_1232_3632_z10', me_degrau_1232_3632_z10)
ob_degrau_1233_3632_z10 = bpy.data.objects.new('Degrau_1233_3632_z10', me_degrau_1233_3632_z10)
ob_degrau_1233_3633_z10 = bpy.data.objects.new('Degrau_1233_3633_z10', me_degrau_1233_3633_z10)
ob_degrau_1233_3634_z10 = bpy.data.objects.new('Degrau_1233_3634_z10', me_degrau_1233_3634_z10)
ob_degrau_1232_3635_z10 = bpy.data.objects.new('Degrau_1232_3635_z10', me_degrau_1232_3635_z10)
ob_degrau_1233_3635_z10 = bpy.data.objects.new('Degrau_1233_3635_z10', me_degrau_1233_3635_z10)
ob_moveis_decoracoes = bpy.data.objects.new('Moveis_Decoracoes', None)
ob_movel_humility_1232_3633_z15 = bpy.data.objects.new('Movel_humility_1232_3633_z15', me_movel_humility_1232_3633_z15)
ob_movel_humility_1232_3634_z15 = bpy.data.objects.new('Movel_humility_1232_3634_z15', me_movel_humility_1232_3634_z15)

# ---- transforms, parenting, visibility, modifiers, constraints
ob_parede_externa_norte_y3631_x1232_1239.location = (0.0, -4.0, 0.0)
ob_parede_externa_norte_y3631_x1232_1239.empty_display_type = 'CUBE'
ob_bloco_stone_wall_1232_3631_z10.parent = ob_parede_externa_norte_y3631_x1232_1239
ob_bloco_stone_wall_1232_3631_z10.matrix_parent_inverse = Matrix(((1.0, -0.0, 0.0, -0.0), (-0.0, 1.0, -0.0, 4.0), (0.0, -0.0, 1.0, -0.0), (-0.0, 0.0, -0.0, 1.0)))
ob_bloco_stone_wall_1232_3631_z10.location = (-3.5, -4.325, 1.2)
ob_bloco_stone_wall_1232_3631_z29.parent = ob_parede_externa_norte_y3631_x1232_1239
ob_bloco_stone_wall_1232_3631_z29.matrix_parent_inverse = Matrix(((1.0, -0.0, 0.0, -0.0), (-0.0, 1.0, -0.0, 4.0), (0.0, -0.0, 1.0, -0.0), (-0.0, 0.0, -0.0, 1.0)))
ob_bloco_stone_wall_1232_3631_z29.location = (-3.5, -4.325, 2.46)
ob_bloco_stone_wall_1233_3631_z10.parent = ob_parede_externa_norte_y3631_x1232_1239
ob_bloco_stone_wall_1233_3631_z10.matrix_parent_inverse = Matrix(((1.0, -0.0, 0.0, -0.0), (-0.0, 1.0, -0.0, 4.0), (0.0, -0.0, 1.0, -0.0), (-0.0, 0.0, -0.0, 1.0)))
ob_bloco_stone_wall_1233_3631_z10.location = (-2.5, -4.325, 1.2)
ob_bloco_stone_wall_1233_3631_z29.parent = ob_parede_externa_norte_y3631_x1232_1239
ob_bloco_stone_wall_1233_3631_z29.matrix_parent_inverse = Matrix(((1.0, -0.0, 0.0, -0.0), (-0.0, 1.0, -0.0, 4.0), (0.0, -0.0, 1.0, -0.0), (-0.0, 0.0, -0.0, 1.0)))
ob_bloco_stone_wall_1233_3631_z29.location = (-2.5, -4.325, 2.46)
ob_bloco_stone_wall_1234_3631_z10.parent = ob_parede_externa_norte_y3631_x1232_1239
ob_bloco_stone_wall_1234_3631_z10.matrix_parent_inverse = Matrix(((1.0, -0.0, 0.0, -0.0), (-0.0, 1.0, -0.0, 4.0), (0.0, -0.0, 1.0, -0.0), (-0.0, 0.0, -0.0, 1.0)))
ob_bloco_stone_wall_1234_3631_z10.location = (-1.5, -4.325, 1.2)
ob_bloco_stone_wall_1234_3631_z29.parent = ob_parede_externa_norte_y3631_x1232_1239
ob_bloco_stone_wall_1234_3631_z29.matrix_parent_inverse = Matrix(((1.0, -0.0, 0.0, -0.0), (-0.0, 1.0, -0.0, 4.0), (0.0, -0.0, 1.0, -0.0), (-0.0, 0.0, -0.0, 1.0)))
ob_bloco_stone_wall_1234_3631_z29.location = (-1.5, -4.325, 2.46)
ob_bloco_stone_arch_1234_3631_z33.parent = ob_parede_externa_norte_y3631_x1232_1239
ob_bloco_stone_arch_1234_3631_z33.matrix_parent_inverse = Matrix(((1.0, -0.0, 0.0, -0.0), (-0.0, 1.0, -0.0, 4.0), (0.0, -0.0, 1.0, -0.0), (-0.0, 0.0, -0.0, 1.0)))
ob_bloco_stone_arch_1234_3631_z33.location = (-1.5, -4.325, 2.94)
ob_bloco_stone_wall_1235_3631_z10.parent = ob_parede_externa_norte_y3631_x1232_1239
ob_bloco_stone_wall_1235_3631_z10.matrix_parent_inverse = Matrix(((1.0, -0.0, 0.0, -0.0), (-0.0, 1.0, -0.0, 4.0), (0.0, -0.0, 1.0, -0.0), (-0.0, 0.0, -0.0, 1.0)))
ob_bloco_stone_wall_1235_3631_z10.location = (-0.5, -4.325, 1.2)
ob_bloco_stone_wall_1235_3631_z29.parent = ob_parede_externa_norte_y3631_x1232_1239
ob_bloco_stone_wall_1235_3631_z29.matrix_parent_inverse = Matrix(((1.0, -0.0, 0.0, -0.0), (-0.0, 1.0, -0.0, 4.0), (0.0, -0.0, 1.0, -0.0), (-0.0, 0.0, -0.0, 1.0)))
ob_bloco_stone_wall_1235_3631_z29.location = (-0.5, -4.325, 2.46)
ob_bloco_stone_wall_1235_3631_z33.parent = ob_parede_externa_norte_y3631_x1232_1239
ob_bloco_stone_wall_1235_3631_z33.matrix_parent_inverse = Matrix(((1.0, -0.0, 0.0, -0.0), (-0.0, 1.0, -0.0, 4.0), (0.0, -0.0, 1.0, -0.0), (-0.0, 0.0, -0.0, 1.0)))
ob_bloco_stone_wall_1235_3631_z33.location = (-0.5, -4.325, 2.94)
ob_bloco_stone_wall_1236_3631_z10.parent = ob_parede_externa_norte_y3631_x1232_1239
ob_bloco_stone_wall_1236_3631_z10.matrix_parent_inverse = Matrix(((1.0, -0.0, 0.0, -0.0), (-0.0, 1.0, -0.0, 4.0), (0.0, -0.0, 1.0, -0.0), (-0.0, 0.0, -0.0, 1.0)))
ob_bloco_stone_wall_1236_3631_z10.location = (0.5, -4.325, 1.2)
ob_bloco_stone_wall_1236_3631_z29.parent = ob_parede_externa_norte_y3631_x1232_1239
ob_bloco_stone_wall_1236_3631_z29.matrix_parent_inverse = Matrix(((1.0, -0.0, 0.0, -0.0), (-0.0, 1.0, -0.0, 4.0), (0.0, -0.0, 1.0, -0.0), (-0.0, 0.0, -0.0, 1.0)))
ob_bloco_stone_wall_1236_3631_z29.location = (0.5, -4.325, 2.46)
ob_bloco_stone_arch_1236_3631_z33.parent = ob_parede_externa_norte_y3631_x1232_1239
ob_bloco_stone_arch_1236_3631_z33.matrix_parent_inverse = Matrix(((1.0, -0.0, 0.0, -0.0), (-0.0, 1.0, -0.0, 4.0), (0.0, -0.0, 1.0, -0.0), (-0.0, 0.0, -0.0, 1.0)))
ob_bloco_stone_arch_1236_3631_z33.location = (0.5, -4.325, 2.94)
ob_bloco_stone_wall_1237_3631_z10.parent = ob_parede_externa_norte_y3631_x1232_1239
ob_bloco_stone_wall_1237_3631_z10.matrix_parent_inverse = Matrix(((1.0, -0.0, 0.0, -0.0), (-0.0, 1.0, -0.0, 4.0), (0.0, -0.0, 1.0, -0.0), (-0.0, 0.0, -0.0, 1.0)))
ob_bloco_stone_wall_1237_3631_z10.location = (1.5, -4.325, 1.2)
ob_bloco_stone_wall_1237_3631_z29.parent = ob_parede_externa_norte_y3631_x1232_1239
ob_bloco_stone_wall_1237_3631_z29.matrix_parent_inverse = Matrix(((1.0, -0.0, 0.0, -0.0), (-0.0, 1.0, -0.0, 4.0), (0.0, -0.0, 1.0, -0.0), (-0.0, 0.0, -0.0, 1.0)))
ob_bloco_stone_wall_1237_3631_z29.location = (1.5, -4.325, 2.46)
ob_bloco_stone_wall_1238_3631_z10.parent = ob_parede_externa_norte_y3631_x1232_1239
ob_bloco_stone_wall_1238_3631_z10.matrix_parent_inverse = Matrix(((1.0, -0.0, 0.0, -0.0), (-0.0, 1.0, -0.0, 4.0), (0.0, -0.0, 1.0, -0.0), (-0.0, 0.0, -0.0, 1.0)))
ob_bloco_stone_wall_1238_3631_z10.location = (2.5, -4.325, 1.2)
ob_bloco_stone_wall_1238_3631_z29.parent = ob_parede_externa_norte_y3631_x1232_1239
ob_bloco_stone_wall_1238_3631_z29.matrix_parent_inverse = Matrix(((1.0, -0.0, 0.0, -0.0), (-0.0, 1.0, -0.0, 4.0), (0.0, -0.0, 1.0, -0.0), (-0.0, 0.0, -0.0, 1.0)))
ob_bloco_stone_wall_1238_3631_z29.location = (2.5, -4.325, 2.46)
ob_bloco_stone_wall_1239_3631_z10.parent = ob_parede_externa_norte_y3631_x1232_1239
ob_bloco_stone_wall_1239_3631_z10.matrix_parent_inverse = Matrix(((1.0, -0.0, 0.0, -0.0), (-0.0, 1.0, -0.0, 4.0), (0.0, -0.0, 1.0, -0.0), (-0.0, 0.0, -0.0, 1.0)))
ob_bloco_stone_wall_1239_3631_z10.location = (3.5, -4.325, 1.2)
ob_bloco_stone_wall_1239_3631_z30.parent = ob_parede_externa_norte_y3631_x1232_1239
ob_bloco_stone_wall_1239_3631_z30.matrix_parent_inverse = Matrix(((1.0, -0.0, 0.0, -0.0), (-0.0, 1.0, -0.0, 4.0), (0.0, -0.0, 1.0, -0.0), (-0.0, 0.0, -0.0, 1.0)))
ob_bloco_stone_wall_1239_3631_z30.location = (3.5, -4.325, 2.58)
ob_bloco_stone_pillar_1239_3631_z33.parent = ob_parede_externa_norte_y3631_x1232_1239
ob_bloco_stone_pillar_1239_3631_z33.matrix_parent_inverse = Matrix(((1.0, -0.0, 0.0, -0.0), (-0.0, 1.0, -0.0, 4.0), (0.0, -0.0, 1.0, -0.0), (-0.0, 0.0, -0.0, 1.0)))
ob_bloco_stone_pillar_1239_3631_z33.location = (3.5, -4.325, 3.96)
ob_parede_externa_sul_y3639_x1239_1239.location = (3.5, 4.0, 2.76)
ob_parede_externa_sul_y3639_x1239_1239.empty_display_type = 'CUBE'
ob_bloco_stone_pillar_1239_3639_z33.parent = ob_parede_externa_sul_y3639_x1239_1239
ob_bloco_stone_pillar_1239_3639_z33.matrix_parent_inverse = Matrix(((1.0, -0.0, 0.0, -3.5), (-0.0, 1.0, -0.0, -4.0), (0.0, -0.0, 1.0, -2.76), (-0.0, 0.0, -0.0, 1.0)))
ob_bloco_stone_pillar_1239_3639_z33.location = (3.5, 3.675, 3.96)
ob_parede_externa_leste_x1239_y3632_3639.location = (3.5, 0.5, 0.0)
ob_parede_externa_leste_x1239_y3632_3639.empty_display_type = 'CUBE'
ob_bloco_stone_wall_1239_3632_z10.parent = ob_parede_externa_leste_x1239_y3632_3639
ob_bloco_stone_wall_1239_3632_z10.matrix_parent_inverse = Matrix(((1.0, -0.0, 0.0, -3.5), (-0.0, 1.0, -0.0, -0.5), (0.0, -0.0, 1.0, -0.0), (-0.0, 0.0, -0.0, 1.0)))
ob_bloco_stone_wall_1239_3632_z10.location = (3.175, -3.0, 1.2)
ob_bloco_stone_wall_1239_3632_z30.parent = ob_parede_externa_leste_x1239_y3632_3639
ob_bloco_stone_wall_1239_3632_z30.matrix_parent_inverse = Matrix(((1.0, -0.0, 0.0, -3.5), (-0.0, 1.0, -0.0, -0.5), (0.0, -0.0, 1.0, -0.0), (-0.0, 0.0, -0.0, 1.0)))
ob_bloco_stone_wall_1239_3632_z30.location = (3.175, -3.0, 2.58)
ob_bloco_stone_wall_1239_3633_z10.parent = ob_parede_externa_leste_x1239_y3632_3639
ob_bloco_stone_wall_1239_3633_z10.matrix_parent_inverse = Matrix(((1.0, -0.0, 0.0, -3.5), (-0.0, 1.0, -0.0, -0.5), (0.0, -0.0, 1.0, -0.0), (-0.0, 0.0, -0.0, 1.0)))
ob_bloco_stone_wall_1239_3633_z10.location = (3.175, -2.0, 1.2)
ob_bloco_stone_wall_1239_3633_z30.parent = ob_parede_externa_leste_x1239_y3632_3639
ob_bloco_stone_wall_1239_3633_z30.matrix_parent_inverse = Matrix(((1.0, -0.0, 0.0, -3.5), (-0.0, 1.0, -0.0, -0.5), (0.0, -0.0, 1.0, -0.0), (-0.0, 0.0, -0.0, 1.0)))
ob_bloco_stone_wall_1239_3633_z30.location = (3.175, -2.0, 2.58)
ob_bloco_stone_wall_1239_3634_z10.parent = ob_parede_externa_leste_x1239_y3632_3639
ob_bloco_stone_wall_1239_3634_z10.matrix_parent_inverse = Matrix(((1.0, -0.0, 0.0, -3.5), (-0.0, 1.0, -0.0, -0.5), (0.0, -0.0, 1.0, -0.0), (-0.0, 0.0, -0.0, 1.0)))
ob_bloco_stone_wall_1239_3634_z10.location = (3.175, -1.0, 1.2)
ob_bloco_stone_wall_1239_3634_z30.parent = ob_parede_externa_leste_x1239_y3632_3639
ob_bloco_stone_wall_1239_3634_z30.matrix_parent_inverse = Matrix(((1.0, -0.0, 0.0, -3.5), (-0.0, 1.0, -0.0, -0.5), (0.0, -0.0, 1.0, -0.0), (-0.0, 0.0, -0.0, 1.0)))
ob_bloco_stone_wall_1239_3634_z30.location = (3.175, -1.0, 2.58)
ob_bloco_stone_arch_1239_3634_z33.parent = ob_parede_externa_leste_x1239_y3632_3639
ob_bloco_stone_arch_1239_3634_z33.matrix_parent_inverse = Matrix(((1.0, -0.0, 0.0, -3.5), (-0.0, 1.0, -0.0, -0.5), (0.0, -0.0, 1.0, -0.0), (-0.0, 0.0, -0.0, 1.0)))
ob_bloco_stone_arch_1239_3634_z33.location = (3.175, -1.0, 2.94)
ob_bloco_stone_wall_1239_3635_z10.parent = ob_parede_externa_leste_x1239_y3632_3639
ob_bloco_stone_wall_1239_3635_z10.matrix_parent_inverse = Matrix(((1.0, -0.0, 0.0, -3.5), (-0.0, 1.0, -0.0, -0.5), (0.0, -0.0, 1.0, -0.0), (-0.0, 0.0, -0.0, 1.0)))
ob_bloco_stone_wall_1239_3635_z10.location = (3.175, 0.0, 1.2)
ob_bloco_stone_wall_1239_3635_z30.parent = ob_parede_externa_leste_x1239_y3632_3639
ob_bloco_stone_wall_1239_3635_z30.matrix_parent_inverse = Matrix(((1.0, -0.0, 0.0, -3.5), (-0.0, 1.0, -0.0, -0.5), (0.0, -0.0, 1.0, -0.0), (-0.0, 0.0, -0.0, 1.0)))
ob_bloco_stone_wall_1239_3635_z30.location = (3.175, 0.0, 2.58)
ob_bloco_stone_wall_1239_3635_z33.parent = ob_parede_externa_leste_x1239_y3632_3639
ob_bloco_stone_wall_1239_3635_z33.matrix_parent_inverse = Matrix(((1.0, -0.0, 0.0, -3.5), (-0.0, 1.0, -0.0, -0.5), (0.0, -0.0, 1.0, -0.0), (-0.0, 0.0, -0.0, 1.0)))
ob_bloco_stone_wall_1239_3635_z33.location = (3.175, 0.0, 2.94)
ob_bloco_stone_wall_1239_3636_z10.parent = ob_parede_externa_leste_x1239_y3632_3639
ob_bloco_stone_wall_1239_3636_z10.matrix_parent_inverse = Matrix(((1.0, -0.0, 0.0, -3.5), (-0.0, 1.0, -0.0, -0.5), (0.0, -0.0, 1.0, -0.0), (-0.0, 0.0, -0.0, 1.0)))
ob_bloco_stone_wall_1239_3636_z10.location = (3.175, 1.0, 1.2)
ob_bloco_stone_wall_1239_3636_z30.parent = ob_parede_externa_leste_x1239_y3632_3639
ob_bloco_stone_wall_1239_3636_z30.matrix_parent_inverse = Matrix(((1.0, -0.0, 0.0, -3.5), (-0.0, 1.0, -0.0, -0.5), (0.0, -0.0, 1.0, -0.0), (-0.0, 0.0, -0.0, 1.0)))
ob_bloco_stone_wall_1239_3636_z30.location = (3.175, 1.0, 2.58)
ob_bloco_stone_arch_1239_3636_z33.parent = ob_parede_externa_leste_x1239_y3632_3639
ob_bloco_stone_arch_1239_3636_z33.matrix_parent_inverse = Matrix(((1.0, -0.0, 0.0, -3.5), (-0.0, 1.0, -0.0, -0.5), (0.0, -0.0, 1.0, -0.0), (-0.0, 0.0, -0.0, 1.0)))
ob_bloco_stone_arch_1239_3636_z33.location = (3.175, 1.0, 2.94)
ob_bloco_stone_wall_1239_3637_z10.parent = ob_parede_externa_leste_x1239_y3632_3639
ob_bloco_stone_wall_1239_3637_z10.matrix_parent_inverse = Matrix(((1.0, -0.0, 0.0, -3.5), (-0.0, 1.0, -0.0, -0.5), (0.0, -0.0, 1.0, -0.0), (-0.0, 0.0, -0.0, 1.0)))
ob_bloco_stone_wall_1239_3637_z10.location = (3.175, 2.0, 1.2)
ob_bloco_stone_wall_1239_3637_z30.parent = ob_parede_externa_leste_x1239_y3632_3639
ob_bloco_stone_wall_1239_3637_z30.matrix_parent_inverse = Matrix(((1.0, -0.0, 0.0, -3.5), (-0.0, 1.0, -0.0, -0.5), (0.0, -0.0, 1.0, -0.0), (-0.0, 0.0, -0.0, 1.0)))
ob_bloco_stone_wall_1239_3637_z30.location = (3.175, 2.0, 2.58)
ob_bloco_stone_wall_1239_3638_z10.parent = ob_parede_externa_leste_x1239_y3632_3639
ob_bloco_stone_wall_1239_3638_z10.matrix_parent_inverse = Matrix(((1.0, -0.0, 0.0, -3.5), (-0.0, 1.0, -0.0, -0.5), (0.0, -0.0, 1.0, -0.0), (-0.0, 0.0, -0.0, 1.0)))
ob_bloco_stone_wall_1239_3638_z10.location = (3.175, 3.0, 1.2)
ob_bloco_stone_wall_1239_3638_z30.parent = ob_parede_externa_leste_x1239_y3632_3639
ob_bloco_stone_wall_1239_3638_z30.matrix_parent_inverse = Matrix(((1.0, -0.0, 0.0, -3.5), (-0.0, 1.0, -0.0, -0.5), (0.0, -0.0, 1.0, -0.0), (-0.0, 0.0, -0.0, 1.0)))
ob_bloco_stone_wall_1239_3638_z30.location = (3.175, 3.0, 2.58)
ob_bloco_stone_wall_1239_3639_z10.parent = ob_parede_externa_leste_x1239_y3632_3639
ob_bloco_stone_wall_1239_3639_z10.matrix_parent_inverse = Matrix(((1.0, -0.0, 0.0, -3.5), (-0.0, 1.0, -0.0, -0.5), (0.0, -0.0, 1.0, -0.0), (-0.0, 0.0, -0.0, 1.0)))
ob_bloco_stone_wall_1239_3639_z10.location = (3.175, 4.0, 1.2)
ob_bloco_stone_wall_1239_3639_z30.parent = ob_parede_externa_leste_x1239_y3632_3639
ob_bloco_stone_wall_1239_3639_z30.matrix_parent_inverse = Matrix(((1.0, -0.0, 0.0, -3.5), (-0.0, 1.0, -0.0, -0.5), (0.0, -0.0, 1.0, -0.0), (-0.0, 0.0, -0.0, 1.0)))
ob_bloco_stone_wall_1239_3639_z30.location = (3.175, 4.0, 2.58)
ob_pisos_lajes.location = (0.0, 0.0, 0.0)
ob_pisos_lajes.empty_display_type = 'CUBE'
ob_piso_stone_1232_3633_z10.parent = ob_pisos_lajes
ob_piso_stone_1232_3633_z10.location = (-3.5, -2.0, -0.05)
ob_piso_stone_1232_3634_z10.parent = ob_pisos_lajes
ob_piso_stone_1232_3634_z10.location = (-3.5, -1.0, -0.05)
ob_escadas_corrim_os.location = (0.0, 0.0, 0.0)
ob_escadas_corrim_os.empty_display_type = 'CUBE'
ob_degrau_1232_3632_z10.parent = ob_escadas_corrim_os
ob_degrau_1232_3632_z10.location = (-3.5, -3.0, 0.125)
ob_degrau_1233_3632_z10.parent = ob_escadas_corrim_os
ob_degrau_1233_3632_z10.location = (-2.5, -3.0, 0.125)
ob_degrau_1233_3633_z10.parent = ob_escadas_corrim_os
ob_degrau_1233_3633_z10.location = (-2.5, -2.0, 0.125)
ob_degrau_1233_3634_z10.parent = ob_escadas_corrim_os
ob_degrau_1233_3634_z10.location = (-2.5, -1.0, 0.125)
ob_degrau_1232_3635_z10.parent = ob_escadas_corrim_os
ob_degrau_1232_3635_z10.location = (-3.5, 0.0, 0.125)
ob_degrau_1233_3635_z10.parent = ob_escadas_corrim_os
ob_degrau_1233_3635_z10.location = (-2.5, 0.0, 0.125)
ob_moveis_decoracoes.location = (0.0, 0.0, 0.0)
ob_moveis_decoracoes.empty_display_type = 'CUBE'
ob_movel_humility_1232_3633_z15.parent = ob_moveis_decoracoes
ob_movel_humility_1232_3633_z15.location = (-3.5, -2.0, 0.66)
ob_movel_humility_1232_3634_z15.parent = ob_moveis_decoracoes
ob_movel_humility_1232_3634_z15.location = (-3.5, -1.0, 0.66)

# ---- collection membership
col_01_paredes_externas.objects.link(ob_parede_externa_norte_y3631_x1232_1239)
col_01_paredes_externas.objects.link(ob_bloco_stone_wall_1232_3631_z10)
col_01_paredes_externas.objects.link(ob_bloco_stone_wall_1232_3631_z29)
col_01_paredes_externas.objects.link(ob_bloco_stone_wall_1233_3631_z10)
col_01_paredes_externas.objects.link(ob_bloco_stone_wall_1233_3631_z29)
col_01_paredes_externas.objects.link(ob_bloco_stone_wall_1234_3631_z10)
col_01_paredes_externas.objects.link(ob_bloco_stone_wall_1234_3631_z29)
col_01_paredes_externas.objects.link(ob_bloco_stone_arch_1234_3631_z33)
col_01_paredes_externas.objects.link(ob_bloco_stone_wall_1235_3631_z10)
col_01_paredes_externas.objects.link(ob_bloco_stone_wall_1235_3631_z29)
col_01_paredes_externas.objects.link(ob_bloco_stone_wall_1235_3631_z33)
col_01_paredes_externas.objects.link(ob_bloco_stone_wall_1236_3631_z10)
col_01_paredes_externas.objects.link(ob_bloco_stone_wall_1236_3631_z29)
col_01_paredes_externas.objects.link(ob_bloco_stone_arch_1236_3631_z33)
col_01_paredes_externas.objects.link(ob_bloco_stone_wall_1237_3631_z10)
col_01_paredes_externas.objects.link(ob_bloco_stone_wall_1237_3631_z29)
col_01_paredes_externas.objects.link(ob_bloco_stone_wall_1238_3631_z10)
col_01_paredes_externas.objects.link(ob_bloco_stone_wall_1238_3631_z29)
col_01_paredes_externas.objects.link(ob_bloco_stone_wall_1239_3631_z10)
col_01_paredes_externas.objects.link(ob_bloco_stone_wall_1239_3631_z30)
col_01_paredes_externas.objects.link(ob_bloco_stone_pillar_1239_3631_z33)
col_01_paredes_externas.objects.link(ob_parede_externa_sul_y3639_x1239_1239)
col_01_paredes_externas.objects.link(ob_bloco_stone_pillar_1239_3639_z33)
col_01_paredes_externas.objects.link(ob_parede_externa_leste_x1239_y3632_3639)
col_01_paredes_externas.objects.link(ob_bloco_stone_wall_1239_3632_z10)
col_01_paredes_externas.objects.link(ob_bloco_stone_wall_1239_3632_z30)
col_01_paredes_externas.objects.link(ob_bloco_stone_wall_1239_3633_z10)
col_01_paredes_externas.objects.link(ob_bloco_stone_wall_1239_3633_z30)
col_01_paredes_externas.objects.link(ob_bloco_stone_wall_1239_3634_z10)
col_01_paredes_externas.objects.link(ob_bloco_stone_wall_1239_3634_z30)
col_01_paredes_externas.objects.link(ob_bloco_stone_arch_1239_3634_z33)
col_01_paredes_externas.objects.link(ob_bloco_stone_wall_1239_3635_z10)
col_01_paredes_externas.objects.link(ob_bloco_stone_wall_1239_3635_z30)
col_01_paredes_externas.objects.link(ob_bloco_stone_wall_1239_3635_z33)
col_01_paredes_externas.objects.link(ob_bloco_stone_wall_1239_3636_z10)
col_01_paredes_externas.objects.link(ob_bloco_stone_wall_1239_3636_z30)
col_01_paredes_externas.objects.link(ob_bloco_stone_arch_1239_3636_z33)
col_01_paredes_externas.objects.link(ob_bloco_stone_wall_1239_3637_z10)
col_01_paredes_externas.objects.link(ob_bloco_stone_wall_1239_3637_z30)
col_01_paredes_externas.objects.link(ob_bloco_stone_wall_1239_3638_z10)
col_01_paredes_externas.objects.link(ob_bloco_stone_wall_1239_3638_z30)
col_01_paredes_externas.objects.link(ob_bloco_stone_wall_1239_3639_z10)
col_01_paredes_externas.objects.link(ob_bloco_stone_wall_1239_3639_z30)
col_03_pisos_escadas.objects.link(ob_pisos_lajes)
col_03_pisos_escadas.objects.link(ob_piso_stone_1232_3633_z10)
col_03_pisos_escadas.objects.link(ob_piso_stone_1232_3634_z10)
col_03_pisos_escadas.objects.link(ob_escadas_corrim_os)
col_03_pisos_escadas.objects.link(ob_degrau_1232_3632_z10)
col_03_pisos_escadas.objects.link(ob_degrau_1233_3632_z10)
col_03_pisos_escadas.objects.link(ob_degrau_1233_3633_z10)
col_03_pisos_escadas.objects.link(ob_degrau_1233_3634_z10)
col_03_pisos_escadas.objects.link(ob_degrau_1232_3635_z10)
col_03_pisos_escadas.objects.link(ob_degrau_1233_3635_z10)
col_04_moveis_decoracoes.objects.link(ob_moveis_decoracoes)
col_04_moveis_decoracoes.objects.link(ob_movel_humility_1232_3633_z15)
col_04_moveis_decoracoes.objects.link(ob_movel_humility_1232_3634_z15)

# ---- scene / render settings (as saved in the file)
scene.frame_start = 1; scene.frame_end = 250; scene.frame_set(1)
scene.render.engine = 'BLENDER_EEVEE_NEXT'
scene.render.bake_bias = 0.0
scene.render.bake_samples = 0
scene.cycles.sampling_pattern = 'TABULATED_SOBOL'
scene.eevee.use_volume_custom_range = False
bpy.context.view_layer.update()

# ---- added for rendering (the .blend has no active camera and no usable light): camera, sun + grey world if the file has none
cam_auto = bpy.data.cameras.new('AutoCamera')
cam_auto.lens = 50.0
cam_auto.sensor_width = 36.0
cam_auto.clip_end = 1000.0
ob_auto_camera = bpy.data.objects.new('AutoCamera', cam_auto)
scene.collection.objects.link(ob_auto_camera)
ob_auto_camera.location = (12.1577, -14.5893, 12.2562)
ob_auto_camera.rotation_euler = (1.09748, -7.21219e-08, 0.694738)
scene.camera = ob_auto_camera
light_auto_sun = bpy.data.lights.new('AutoSun', 'SUN')
light_auto_sun.energy = 3.0
light_auto_sun.angle = 0.0523599
ob_auto_sun = bpy.data.objects.new('AutoSun', light_auto_sun)
scene.collection.objects.link(ob_auto_sun)
ob_auto_sun.rotation_euler = (0.872665, 0.174533, 0.523599)
if scene.world is None:
    world_auto = bpy.data.worlds.new('AutoWorld')
    world_auto.color = (0.3, 0.3, 0.3)
    scene.world = world_auto
bpy.context.view_layer.update()

